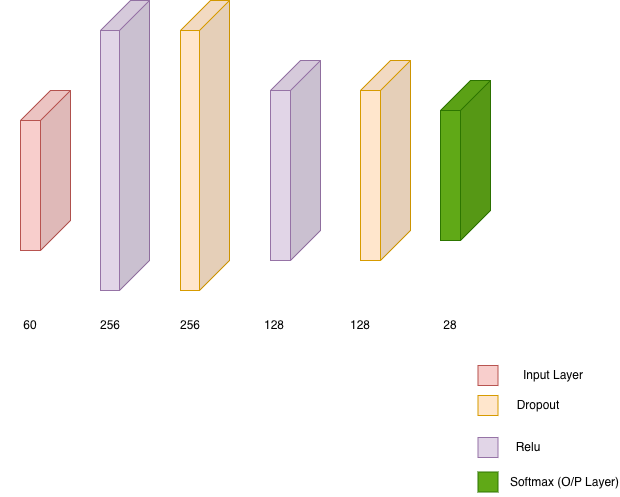

The diagram above was exported from draw.io. Its source (the exported page's mxGraphModel, read from the mxfile embedded in the PNG):
<mxGraphModel dx="780" dy="760" grid="1" gridSize="10" guides="1" tooltips="1" connect="1" arrows="1" fold="1" page="1" pageScale="1" pageWidth="827" pageHeight="1169" math="0" shadow="0">
  <root>
    <mxCell id="0" />
    <mxCell id="1" parent="0" />
    <mxCell id="uAO7YrsSfHa_lhyDPOK1-8" parent="1" style="shape=cube;whiteSpace=wrap;html=1;boundedLbl=1;backgroundOutline=1;darkOpacity=0.05;darkOpacity2=0.1;size=30;direction=west;flipH=0;flipV=1;fillColor=#e1d5e7;strokeColor=#9673a6;" value="" vertex="1">
      <mxGeometry height="290" width="49" x="210" y="120" as="geometry" />
    </mxCell>
    <mxCell id="uAO7YrsSfHa_lhyDPOK1-9" parent="1" style="shape=cube;whiteSpace=wrap;html=1;boundedLbl=1;backgroundOutline=1;darkOpacity=0.05;darkOpacity2=0.1;size=30;direction=west;flipH=0;flipV=1;fillColor=#f8cecc;strokeColor=#b85450;" value="" vertex="1">
      <mxGeometry height="160" width="50" x="130" y="210" as="geometry" />
    </mxCell>
    <mxCell id="uAO7YrsSfHa_lhyDPOK1-10" parent="1" style="text;html=1;whiteSpace=wrap;strokeColor=none;fillColor=none;align=center;verticalAlign=middle;rounded=0;" value="60" vertex="1">
      <mxGeometry height="30" width="60" x="110" y="430" as="geometry" />
    </mxCell>
    <mxCell id="uAO7YrsSfHa_lhyDPOK1-11" parent="1" style="text;html=1;whiteSpace=wrap;strokeColor=none;fillColor=none;align=center;verticalAlign=middle;rounded=0;" value="256" vertex="1">
      <mxGeometry height="30" width="60" x="190" y="430" as="geometry" />
    </mxCell>
    <mxCell id="uAO7YrsSfHa_lhyDPOK1-12" parent="1" style="text;html=1;whiteSpace=wrap;strokeColor=none;fillColor=none;align=center;verticalAlign=middle;rounded=0;" value="256" vertex="1">
      <mxGeometry height="30" width="60" x="270" y="430" as="geometry" />
    </mxCell>
    <mxCell id="uAO7YrsSfHa_lhyDPOK1-13" parent="1" style="text;html=1;whiteSpace=wrap;strokeColor=none;fillColor=none;align=center;verticalAlign=middle;rounded=0;" value="128" vertex="1">
      <mxGeometry height="30" width="60" x="353.5" y="430" as="geometry" />
    </mxCell>
    <mxCell id="uAO7YrsSfHa_lhyDPOK1-14" parent="1" style="text;html=1;whiteSpace=wrap;strokeColor=none;fillColor=none;align=center;verticalAlign=middle;rounded=0;" value="128" vertex="1">
      <mxGeometry height="30" width="60" x="440" y="430" as="geometry" />
    </mxCell>
    <mxCell id="uAO7YrsSfHa_lhyDPOK1-15" parent="1" style="text;html=1;whiteSpace=wrap;strokeColor=none;fillColor=none;align=center;verticalAlign=middle;rounded=0;" value="28" vertex="1">
      <mxGeometry height="30" width="60" x="530" y="430" as="geometry" />
    </mxCell>
    <mxCell id="uAO7YrsSfHa_lhyDPOK1-16" parent="1" style="shape=cube;whiteSpace=wrap;html=1;boundedLbl=1;backgroundOutline=1;darkOpacity=0.05;darkOpacity2=0.1;size=30;direction=west;flipH=0;flipV=1;fillColor=#ffe6cc;strokeColor=#d79b00;" value="" vertex="1">
      <mxGeometry height="290" width="49" x="290" y="120" as="geometry" />
    </mxCell>
    <mxCell id="uAO7YrsSfHa_lhyDPOK1-17" parent="1" style="shape=cube;whiteSpace=wrap;html=1;boundedLbl=1;backgroundOutline=1;darkOpacity=0.05;darkOpacity2=0.1;size=30;direction=west;flipH=0;flipV=1;fillColor=#e1d5e7;strokeColor=#9673a6;" value="" vertex="1">
      <mxGeometry height="200" width="50" x="380" y="180" as="geometry" />
    </mxCell>
    <mxCell id="uAO7YrsSfHa_lhyDPOK1-18" parent="1" style="shape=cube;whiteSpace=wrap;html=1;boundedLbl=1;backgroundOutline=1;darkOpacity=0.05;darkOpacity2=0.1;size=30;direction=west;flipH=0;flipV=1;fillColor=#ffe6cc;strokeColor=#d79b00;" value="" vertex="1">
      <mxGeometry height="200" width="50" x="470" y="180" as="geometry" />
    </mxCell>
    <mxCell id="uAO7YrsSfHa_lhyDPOK1-19" parent="1" style="shape=cube;whiteSpace=wrap;html=1;boundedLbl=1;backgroundOutline=1;darkOpacity=0.05;darkOpacity2=0.1;size=30;direction=west;flipH=0;flipV=1;fillColor=#60a917;strokeColor=#2D7600;fontColor=light-dark(#0d0d0d, #121212);labelPosition=center;verticalLabelPosition=top;align=center;verticalAlign=bottom;" value="" vertex="1">
      <mxGeometry height="160" width="50" x="550" y="200" as="geometry" />
    </mxCell>
    <mxCell id="uAO7YrsSfHa_lhyDPOK1-28" parent="1" style="whiteSpace=wrap;html=1;aspect=fixed;fillColor=#f8cecc;strokeColor=#b85450;" value="" vertex="1">
      <mxGeometry height="20" width="20" x="587.5" y="485" as="geometry" />
    </mxCell>
    <mxCell id="uAO7YrsSfHa_lhyDPOK1-29" parent="1" style="whiteSpace=wrap;html=1;aspect=fixed;fillColor=#ffe6cc;strokeColor=#d79b00;" value="" vertex="1">
      <mxGeometry height="20" width="20" x="587.5" y="515" as="geometry" />
    </mxCell>
    <mxCell id="uAO7YrsSfHa_lhyDPOK1-32" parent="1" style="text;html=1;whiteSpace=wrap;strokeColor=none;fillColor=none;align=center;verticalAlign=middle;rounded=0;" value="Input Layer" vertex="1">
      <mxGeometry height="30" width="100" x="612.5" y="480" as="geometry" />
    </mxCell>
    <mxCell id="uAO7YrsSfHa_lhyDPOK1-33" parent="1" style="text;html=1;whiteSpace=wrap;strokeColor=none;fillColor=none;align=center;verticalAlign=middle;rounded=0;" value="Dropout" vertex="1">
      <mxGeometry height="30" width="60" x="617.5" y="510" as="geometry" />
    </mxCell>
    <mxCell id="uAO7YrsSfHa_lhyDPOK1-35" parent="1" style="whiteSpace=wrap;html=1;aspect=fixed;fillColor=#e1d5e7;strokeColor=#9673a6;" value="" vertex="1">
      <mxGeometry height="20" width="20" x="587.5" y="557" as="geometry" />
    </mxCell>
    <mxCell id="uAO7YrsSfHa_lhyDPOK1-36" parent="1" style="whiteSpace=wrap;html=1;aspect=fixed;fillColor=#60a917;strokeColor=#2D7600;fontColor=#ffffff;" value="" vertex="1">
      <mxGeometry height="20" width="20" x="587.5" y="591.5" as="geometry" />
    </mxCell>
    <mxCell id="uAO7YrsSfHa_lhyDPOK1-37" parent="1" style="text;html=1;whiteSpace=wrap;strokeColor=none;fillColor=none;align=center;verticalAlign=middle;rounded=0;" value="Softmax (O/P Layer)" vertex="1">
      <mxGeometry height="30" width="112.5" x="617.5" y="586.5" as="geometry" />
    </mxCell>
    <mxCell id="uAO7YrsSfHa_lhyDPOK1-38" parent="1" style="text;html=1;whiteSpace=wrap;strokeColor=none;fillColor=none;align=center;verticalAlign=middle;rounded=0;" value="Relu" vertex="1">
      <mxGeometry height="30" width="60" x="607.5" y="552" as="geometry" />
    </mxCell>
  </root>
</mxGraphModel>